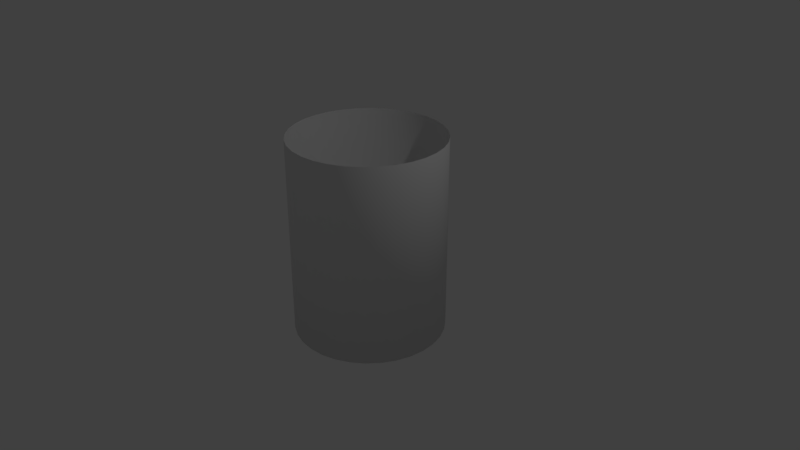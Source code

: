 # Source: bin.blend  (saved by Blender 2.78.0; exported with 4.5.12 LTS)
import bpy
from mathutils import Matrix  # noqa: F401  (used for matrix-valued properties, if any)

bpy.ops.wm.read_factory_settings(use_empty=True)
scene = bpy.context.scene
scene.name = 'Scene'

# ---- collections
col_collection_1 = bpy.data.collections.new('Collection 1'); scene.collection.children.link(col_collection_1)

# ---- materials (node trees are filled in below, after node groups)
mat_bin_material = bpy.data.materials.new('bin Material')
mat_bin_material.alpha_threshold = 0.0
mat_bin_material.use_transparent_shadow = False
mat_bin_material.roughness = 0.5

# ---- material node trees

# ---- world
world_world = bpy.data.worlds.new('World'); scene.world = world_world
world_world.color = (0.05088, 0.05088, 0.05088)
world_world.use_sun_shadow = False
world_world.sun_shadow_jitter_overblur = 0.0
world_world.cycles.sampling_method = 'MANUAL'

# ---- cameras
cam_camera = bpy.data.cameras.new('Camera')
cam_camera.clip_end = 100.0
cam_camera.lens = 35.0
cam_camera.sensor_width = 32.0
cam_camera.sensor_height = 18.0
cam_camera.ortho_scale = 7.314
cam_camera.dof.focus_distance = 0.0
cam_camera.dof.aperture_fstop = 128.0

# ---- lights
light_lamp = bpy.data.lights.new('Lamp', 'POINT')
light_lamp.transmission_factor = 0.0
light_lamp.cutoff_distance = 30.0
light_lamp.energy = 100.0
light_lamp.shadow_buffer_clip_start = 1.001
light_lamp.shadow_soft_size = 0.1
light_lamp.shadow_maximum_resolution = 0.006
light_lamp.use_absolute_resolution = True

# ---- meshes
me_cylinder = bpy.data.meshes.new('Cylinder')
me_cylinder.from_pydata([(0.0, 1.0, -1.0), (0.0, 1.0, 1.622), (0.1951, 0.9808, -1.0), (0.1951, 0.9808, 1.622), (0.3827, 0.9239, -1.0), (0.3827, 0.9239, 1.622), (0.5556, 0.8315, -1.0), (0.5556, 0.8315, 1.622), (0.7071, 0.7071, -1.0), (0.7071, 0.7071, 1.622), (0.8315, 0.5556, -1.0), (0.8315, 0.5556, 1.622), (0.9239, 0.3827, -1.0), (0.9239, 0.3827, 1.622), (0.9808, 0.1951, -1.0), (0.9808, 0.1951, 1.622), (1.0, 7.55e-08, -1.0), (1.0, 7.55e-08, 1.622), (0.9808, -0.1951, -1.0), (0.9808, -0.1951, 1.622), (0.9239, -0.3827, -1.0), (0.9239, -0.3827, 1.622), (0.8315, -0.5556, -1.0), (0.8315, -0.5556, 1.622), (0.7071, -0.7071, -1.0), (0.7071, -0.7071, 1.622), (0.5556, -0.8315, -1.0), (0.5556, -0.8315, 1.622), (0.3827, -0.9239, -1.0), (0.3827, -0.9239, 1.622), (0.1951, -0.9808, -1.0), (0.1951, -0.9808, 1.622), (-3.258e-07, -1.0, -1.0), (-3.258e-07, -1.0, 1.622), (-0.1951, -0.9808, -1.0), (-0.1951, -0.9808, 1.622), (-0.3827, -0.9239, -1.0), (-0.3827, -0.9239, 1.622), (-0.5556, -0.8315, -1.0), (-0.5556, -0.8315, 1.622), (-0.7071, -0.7071, -1.0), (-0.7071, -0.7071, 1.622), (-0.8315, -0.5556, -1.0), (-0.8315, -0.5556, 1.622), (-0.9239, -0.3827, -1.0), (-0.9239, -0.3827, 1.622), (-0.9808, -0.1951, -1.0), (-0.9808, -0.1951, 1.622), (-1.0, 9.656e-07, -1.0), (-1.0, 9.656e-07, 1.622), (-0.9808, 0.1951, -1.0), (-0.9808, 0.1951, 1.622), (-0.9239, 0.3827, -1.0), (-0.9239, 0.3827, 1.622), (-0.8315, 0.5556, -1.0), (-0.8315, 0.5556, 1.622), (-0.7071, 0.7071, -1.0), (-0.7071, 0.7071, 1.622), (-0.5556, 0.8315, -1.0), (-0.5556, 0.8315, 1.622), (-0.3827, 0.9239, -1.0), (-0.3827, 0.9239, 1.622), (-0.1951, 0.9808, -1.0), (-0.1951, 0.9808, 1.622), (9.174e-08, 2.943e-07, -1.0)], [], [(0, 1, 3, 2), (2, 3, 5, 4), (4, 5, 7, 6), (6, 7, 9, 8), (8, 9, 11, 10), (10, 11, 13, 12), (12, 13, 15, 14), (14, 15, 17, 16), (16, 17, 19, 18), (18, 19, 21, 20), (20, 21, 23, 22), (22, 23, 25, 24), (24, 25, 27, 26), (26, 27, 29, 28), (28, 29, 31, 30), (30, 31, 33, 32), (32, 33, 35, 34), (34, 35, 37, 36), (36, 37, 39, 38), (38, 39, 41, 40), (40, 41, 43, 42), (42, 43, 45, 44), (44, 45, 47, 46), (46, 47, 49, 48), (48, 49, 51, 50), (50, 51, 53, 52), (52, 53, 55, 54), (54, 55, 57, 56), (56, 57, 59, 58), (58, 59, 61, 60), (60, 61, 63, 62), (62, 63, 1, 0), (2, 4, 64), (20, 22, 64), (38, 40, 64), (56, 58, 64), (12, 14, 64), (30, 32, 64), (48, 50, 64), (4, 6, 64), (22, 24, 64), (40, 42, 64), (58, 60, 64), (14, 16, 64), (32, 34, 64), (50, 52, 64), (6, 8, 64), (24, 26, 64), (42, 44, 64), (60, 62, 64), (16, 18, 64), (34, 36, 64), (52, 54, 64), (8, 10, 64), (26, 28, 64), (44, 46, 64), (0, 2, 64), (62, 0, 64), (18, 20, 64), (36, 38, 64), (54, 56, 64), (10, 12, 64), (28, 30, 64), (46, 48, 64)])
me_cylinder.polygons.foreach_set('use_smooth', [True] * 64)
me_cylinder.materials.append(mat_bin_material)
me_cylinder.use_remesh_preserve_volume = False
me_cylinder.use_remesh_preserve_attributes = False
me_cylinder.use_mirror_vertex_groups = False
me_cylinder.update()

# ---- objects
ob_cylinder = bpy.data.objects.new('Cylinder', me_cylinder)
ob_lamp = bpy.data.objects.new('Lamp', light_lamp)
ob_camera = bpy.data.objects.new('Camera', cam_camera)

# ---- transforms, parenting, visibility, modifiers, constraints
ob_cylinder.location = (0.0, 0.0, 0.0)
ob_cylinder.lineart.crease_threshold = 0.0
ob_lamp.location = (4.076, 1.005, 5.904)
ob_lamp.rotation_euler = (0.6503, 0.05522, 1.866)
ob_lamp.lock_rotations_4d = False
ob_lamp.empty_display_type = 'ARROWS'
ob_lamp.color = (0.0, 0.0, 0.0, 0.0)
ob_lamp.lineart.crease_threshold = 0.0
ob_camera.location = (7.481, -6.508, 5.344)
ob_camera.rotation_euler = (1.109, 0.0, 0.8149)
ob_camera.lock_rotations_4d = False
ob_camera.empty_display_type = 'ARROWS'
ob_camera.color = (0.0, 0.0, 0.0, 0.0)
ob_camera.display_type = 'WIRE'
ob_camera.lineart.crease_threshold = 0.0

# ---- collection membership
col_collection_1.objects.link(ob_cylinder)
col_collection_1.objects.link(ob_lamp)
col_collection_1.objects.link(ob_camera)

# ---- scene / render settings (as saved in the file)
scene.camera = ob_camera
scene.frame_start = 1; scene.frame_end = 250; scene.frame_set(1)
scene.render.engine = 'BLENDER_EEVEE_NEXT'
scene.render.resolution_percentage = 50
scene.render.dither_intensity = 0.0
scene.cycles.use_denoising = False
scene.cycles.samples = 128
scene.cycles.sampling_pattern = 'TABULATED_SOBOL'
scene.cycles.light_sampling_threshold = 0.0
scene.cycles.use_adaptive_sampling = False
scene.cycles.use_light_tree = False
scene.cycles.blur_glossy = 0.0
scene.cycles.sample_clamp_indirect = 0.0
scene.view_settings.view_transform = 'Standard'
bpy.context.view_layer.update()
